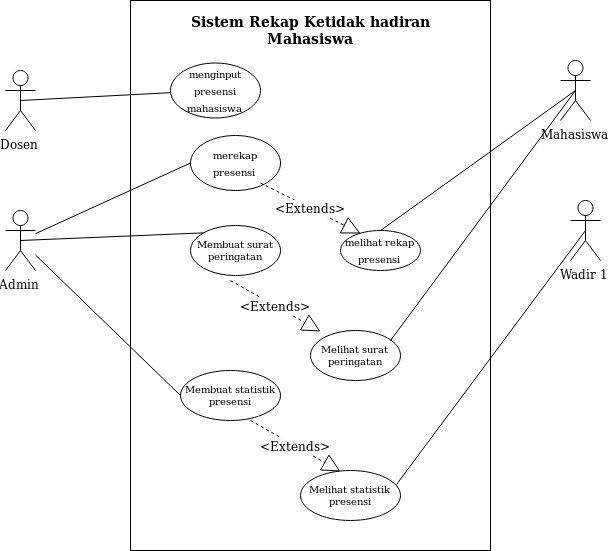

The diagram above was exported from draw.io. Its source (the exported page's mxGraphModel, read from the mxfile embedded in the PNG):
<mxGraphModel dx="1005" dy="527" grid="1" gridSize="10" guides="1" tooltips="1" connect="1" arrows="1" fold="1" page="1" pageScale="1" pageWidth="850" pageHeight="1100" math="0" shadow="0">
  <root>
    <mxCell id="0" />
    <mxCell id="1" parent="0" />
    <mxCell id="LYryl5WWyjE2O_LQZdQ_-2" value="Dosen" style="shape=umlActor;verticalLabelPosition=bottom;labelBackgroundColor=#ffffff;verticalAlign=top;html=1;outlineConnect=0;" vertex="1" parent="1">
      <mxGeometry x="125" y="140" width="30" height="60" as="geometry" />
    </mxCell>
    <mxCell id="LYryl5WWyjE2O_LQZdQ_-4" value="Admin" style="shape=umlActor;verticalLabelPosition=bottom;labelBackgroundColor=#ffffff;verticalAlign=top;html=1;outlineConnect=0;" vertex="1" parent="1">
      <mxGeometry x="125" y="280" width="30" height="60" as="geometry" />
    </mxCell>
    <mxCell id="LYryl5WWyjE2O_LQZdQ_-5" value="Mahasiswa" style="shape=umlActor;verticalLabelPosition=bottom;labelBackgroundColor=#ffffff;verticalAlign=top;html=1;outlineConnect=0;" vertex="1" parent="1">
      <mxGeometry x="680" y="130" width="30" height="60" as="geometry" />
    </mxCell>
    <mxCell id="LYryl5WWyjE2O_LQZdQ_-6" value="Wadir 1" style="shape=umlActor;verticalLabelPosition=bottom;labelBackgroundColor=#ffffff;verticalAlign=top;html=1;outlineConnect=0;" vertex="1" parent="1">
      <mxGeometry x="690" y="270" width="30" height="60" as="geometry" />
    </mxCell>
    <mxCell id="LYryl5WWyjE2O_LQZdQ_-7" value="" style="rounded=0;whiteSpace=wrap;html=1;" vertex="1" parent="1">
      <mxGeometry x="250" y="70" width="360" height="550" as="geometry" />
    </mxCell>
    <mxCell id="LYryl5WWyjE2O_LQZdQ_-8" value="Sistem Rekap Ketidak hadiran Mahasiswa" style="text;html=1;strokeColor=none;fillColor=none;align=center;verticalAlign=middle;whiteSpace=wrap;rounded=0;fontStyle=1;fontSize=14;" vertex="1" parent="1">
      <mxGeometry x="290" y="80" width="280" height="40" as="geometry" />
    </mxCell>
    <mxCell id="LYryl5WWyjE2O_LQZdQ_-9" value="&lt;font style=&quot;font-size: 10px&quot;&gt;menginput presensi mahasiswa&lt;/font&gt;" style="ellipse;whiteSpace=wrap;html=1;fontSize=14;" vertex="1" parent="1">
      <mxGeometry x="290" y="132.5" width="90" height="55" as="geometry" />
    </mxCell>
    <mxCell id="LYryl5WWyjE2O_LQZdQ_-12" value="" style="endArrow=none;html=1;fontSize=14;exitX=0.5;exitY=0.5;exitDx=0;exitDy=0;exitPerimeter=0;" edge="1" parent="1" source="LYryl5WWyjE2O_LQZdQ_-2" target="LYryl5WWyjE2O_LQZdQ_-9">
      <mxGeometry width="50" height="50" relative="1" as="geometry">
        <mxPoint x="155" y="170" as="sourcePoint" />
        <mxPoint x="195" y="110" as="targetPoint" />
      </mxGeometry>
    </mxCell>
    <mxCell id="LYryl5WWyjE2O_LQZdQ_-13" value="&lt;font size=&quot;1&quot;&gt;merekap presensi&lt;br&gt;&lt;/font&gt;" style="ellipse;whiteSpace=wrap;html=1;fontSize=14;" vertex="1" parent="1">
      <mxGeometry x="310" y="205" width="90" height="55" as="geometry" />
    </mxCell>
    <mxCell id="LYryl5WWyjE2O_LQZdQ_-14" value="" style="endArrow=none;html=1;fontSize=14;entryX=0;entryY=0.5;entryDx=0;entryDy=0;" edge="1" parent="1" source="LYryl5WWyjE2O_LQZdQ_-4" target="LYryl5WWyjE2O_LQZdQ_-13">
      <mxGeometry width="50" height="50" relative="1" as="geometry">
        <mxPoint x="180" y="320" as="sourcePoint" />
        <mxPoint x="230" y="270" as="targetPoint" />
      </mxGeometry>
    </mxCell>
    <mxCell id="LYryl5WWyjE2O_LQZdQ_-15" value="&lt;font size=&quot;1&quot;&gt;melihat rekap presensi&lt;br&gt;&lt;/font&gt;" style="ellipse;whiteSpace=wrap;html=1;fontSize=14;" vertex="1" parent="1">
      <mxGeometry x="460" y="300" width="80" height="40" as="geometry" />
    </mxCell>
    <mxCell id="LYryl5WWyjE2O_LQZdQ_-20" value="&lt;font style=&quot;font-size: 12px&quot;&gt;&amp;lt;Extends&amp;gt;&lt;/font&gt;" style="endArrow=block;endSize=16;endFill=0;html=1;dashed=1;fontSize=14;" edge="1" parent="1">
      <mxGeometry width="160" relative="1" as="geometry">
        <mxPoint x="380" y="252.5" as="sourcePoint" />
        <mxPoint x="480" y="303" as="targetPoint" />
      </mxGeometry>
    </mxCell>
    <mxCell id="LYryl5WWyjE2O_LQZdQ_-22" value="" style="endArrow=none;html=1;fontSize=14;entryX=0.5;entryY=0.5;entryDx=0;entryDy=0;entryPerimeter=0;exitX=0.5;exitY=0;exitDx=0;exitDy=0;" edge="1" parent="1" source="LYryl5WWyjE2O_LQZdQ_-15" target="LYryl5WWyjE2O_LQZdQ_-5">
      <mxGeometry width="50" height="50" relative="1" as="geometry">
        <mxPoint x="390" y="240" as="sourcePoint" />
        <mxPoint x="440" y="190" as="targetPoint" />
      </mxGeometry>
    </mxCell>
    <mxCell id="LYryl5WWyjE2O_LQZdQ_-23" value="Membuat surat peringatan" style="ellipse;whiteSpace=wrap;html=1;fontSize=10;" vertex="1" parent="1">
      <mxGeometry x="310" y="295" width="90" height="50" as="geometry" />
    </mxCell>
    <mxCell id="LYryl5WWyjE2O_LQZdQ_-24" value="" style="endArrow=none;html=1;fontSize=10;entryX=0;entryY=0;entryDx=0;entryDy=0;exitX=0.5;exitY=0.5;exitDx=0;exitDy=0;exitPerimeter=0;" edge="1" parent="1" source="LYryl5WWyjE2O_LQZdQ_-4" target="LYryl5WWyjE2O_LQZdQ_-23">
      <mxGeometry width="50" height="50" relative="1" as="geometry">
        <mxPoint x="180" y="350" as="sourcePoint" />
        <mxPoint x="230" y="300" as="targetPoint" />
      </mxGeometry>
    </mxCell>
    <mxCell id="LYryl5WWyjE2O_LQZdQ_-25" value="Melihat surat peringatan" style="ellipse;whiteSpace=wrap;html=1;fontSize=10;" vertex="1" parent="1">
      <mxGeometry x="430" y="400" width="90" height="50" as="geometry" />
    </mxCell>
    <mxCell id="LYryl5WWyjE2O_LQZdQ_-26" value="&lt;font style=&quot;font-size: 12px&quot;&gt;&amp;lt;Extends&amp;gt;&lt;/font&gt;" style="endArrow=block;endSize=16;endFill=0;html=1;dashed=1;fontSize=14;" edge="1" parent="1">
      <mxGeometry width="160" relative="1" as="geometry">
        <mxPoint x="350" y="350" as="sourcePoint" />
        <mxPoint x="440" y="401" as="targetPoint" />
      </mxGeometry>
    </mxCell>
    <mxCell id="LYryl5WWyjE2O_LQZdQ_-27" value="" style="endArrow=none;html=1;fontSize=10;entryX=0.5;entryY=0.5;entryDx=0;entryDy=0;entryPerimeter=0;" edge="1" parent="1" target="LYryl5WWyjE2O_LQZdQ_-5">
      <mxGeometry width="50" height="50" relative="1" as="geometry">
        <mxPoint x="510" y="410" as="sourcePoint" />
        <mxPoint x="560" y="360" as="targetPoint" />
      </mxGeometry>
    </mxCell>
    <mxCell id="LYryl5WWyjE2O_LQZdQ_-29" value="Membuat statistik presensi" style="ellipse;whiteSpace=wrap;html=1;fontSize=10;" vertex="1" parent="1">
      <mxGeometry x="300" y="440" width="100" height="50" as="geometry" />
    </mxCell>
    <mxCell id="LYryl5WWyjE2O_LQZdQ_-30" value="" style="endArrow=none;html=1;fontSize=10;entryX=0;entryY=0.5;entryDx=0;entryDy=0;" edge="1" parent="1" source="LYryl5WWyjE2O_LQZdQ_-4" target="LYryl5WWyjE2O_LQZdQ_-29">
      <mxGeometry width="50" height="50" relative="1" as="geometry">
        <mxPoint x="180" y="370" as="sourcePoint" />
        <mxPoint x="230" y="320" as="targetPoint" />
      </mxGeometry>
    </mxCell>
    <mxCell id="LYryl5WWyjE2O_LQZdQ_-31" value="&lt;font style=&quot;font-size: 12px&quot;&gt;&amp;lt;Extends&amp;gt;&lt;/font&gt;" style="endArrow=block;endSize=16;endFill=0;html=1;dashed=1;fontSize=14;" edge="1" parent="1">
      <mxGeometry width="160" relative="1" as="geometry">
        <mxPoint x="370" y="490" as="sourcePoint" />
        <mxPoint x="460" y="541" as="targetPoint" />
      </mxGeometry>
    </mxCell>
    <mxCell id="LYryl5WWyjE2O_LQZdQ_-32" value="Melihat statistik presensi" style="ellipse;whiteSpace=wrap;html=1;fontSize=10;" vertex="1" parent="1">
      <mxGeometry x="420" y="540" width="100" height="50" as="geometry" />
    </mxCell>
    <mxCell id="LYryl5WWyjE2O_LQZdQ_-33" value="" style="endArrow=none;html=1;fontSize=10;entryX=0.5;entryY=0.5;entryDx=0;entryDy=0;entryPerimeter=0;exitX=0.96;exitY=0.28;exitDx=0;exitDy=0;exitPerimeter=0;" edge="1" parent="1" source="LYryl5WWyjE2O_LQZdQ_-32" target="LYryl5WWyjE2O_LQZdQ_-6">
      <mxGeometry width="50" height="50" relative="1" as="geometry">
        <mxPoint x="520" y="570" as="sourcePoint" />
        <mxPoint x="570" y="520" as="targetPoint" />
      </mxGeometry>
    </mxCell>
  </root>
</mxGraphModel>